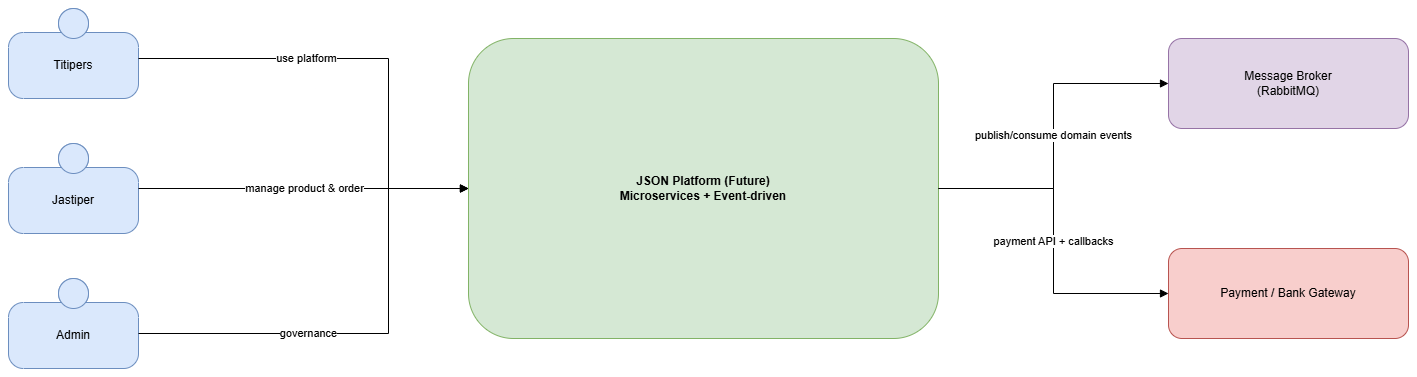

The diagram above was exported from draw.io. Its source (the exported page's mxGraphModel, read from the mxfile embedded in the PNG):
<mxGraphModel dx="2044" dy="1060" grid="1" gridSize="10" guides="1" tooltips="1" connect="1" arrows="1" fold="1" page="1" pageScale="1" pageWidth="1800" pageHeight="1050" math="0" shadow="0">
  <root>
    <mxCell id="0" />
    <mxCell id="1" parent="0" />
    <mxCell id="2" parent="1" style="shape=mxgraph.c4.person;whiteSpace=wrap;html=1;fillColor=#dae8fc;strokeColor=#6c8ebf;" value="Titipers" vertex="1">
      <mxGeometry height="90" width="130" x="50" y="160" as="geometry" />
    </mxCell>
    <mxCell id="3" parent="1" style="shape=mxgraph.c4.person;whiteSpace=wrap;html=1;fillColor=#dae8fc;strokeColor=#6c8ebf;" value="Jastiper" vertex="1">
      <mxGeometry height="90" width="130" x="50" y="295" as="geometry" />
    </mxCell>
    <mxCell id="4" parent="1" style="shape=mxgraph.c4.person;whiteSpace=wrap;html=1;fillColor=#dae8fc;strokeColor=#6c8ebf;" value="Admin" vertex="1">
      <mxGeometry height="90" width="130" x="50" y="430" as="geometry" />
    </mxCell>
    <mxCell id="5" parent="1" style="rounded=1;whiteSpace=wrap;html=1;fillColor=#d5e8d4;strokeColor=#82b366;fontStyle=1;" value="JSON Platform (Future)&#10;Microservices + Event-driven" vertex="1">
      <mxGeometry height="300" width="470" x="510" y="190" as="geometry" />
    </mxCell>
    <mxCell id="6" parent="1" style="rounded=1;whiteSpace=wrap;html=1;fillColor=#e1d5e7;strokeColor=#9673a6;" value="Message Broker&#10;(RabbitMQ)" vertex="1">
      <mxGeometry height="90" width="240" x="1210" y="190" as="geometry" />
    </mxCell>
    <mxCell id="7" parent="1" style="rounded=1;whiteSpace=wrap;html=1;fillColor=#f8cecc;strokeColor=#b85450;" value="Payment / Bank Gateway" vertex="1">
      <mxGeometry height="90" width="240" x="1210" y="400" as="geometry" />
    </mxCell>
    <mxCell id="20" edge="1" parent="1" source="2" style="edgeStyle=orthogonalEdgeStyle;rounded=0;html=1;endArrow=block;endFill=1;" target="5" value="use platform">
      <mxGeometry relative="1" x="-0.2727" as="geometry">
        <mxPoint as="offset" />
        <Array as="points">
          <mxPoint x="430" y="210" />
          <mxPoint x="430" y="340" />
        </Array>
      </mxGeometry>
    </mxCell>
    <mxCell id="21" edge="1" parent="1" source="3" style="edgeStyle=orthogonalEdgeStyle;rounded=0;html=1;endArrow=block;endFill=1;" target="5" value="manage product &amp; order">
      <mxGeometry relative="1" as="geometry" />
    </mxCell>
    <mxCell id="22" edge="1" parent="1" source="4" style="edgeStyle=orthogonalEdgeStyle;rounded=0;html=1;endArrow=block;endFill=1;" target="5" value="governance">
      <mxGeometry relative="1" x="-0.2842" as="geometry">
        <mxPoint as="offset" />
        <Array as="points">
          <mxPoint x="430" y="485" />
          <mxPoint x="430" y="340" />
        </Array>
      </mxGeometry>
    </mxCell>
    <mxCell id="23" edge="1" parent="1" source="5" style="edgeStyle=orthogonalEdgeStyle;rounded=0;html=1;endArrow=block;endFill=1;" target="6" value="publish/consume domain events">
      <mxGeometry relative="1" as="geometry" />
    </mxCell>
    <mxCell id="24" edge="1" parent="1" source="5" style="edgeStyle=orthogonalEdgeStyle;rounded=0;html=1;endArrow=block;endFill=1;" target="7" value="payment API + callbacks">
      <mxGeometry relative="1" as="geometry" />
    </mxCell>
  </root>
</mxGraphModel>